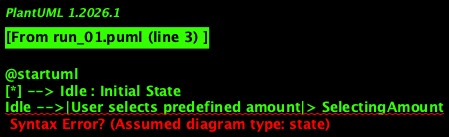

The diagram above was rendered by PlantUML. Its source (embedded in the PNG):
@startuml
[*] --> Idle : Initial State
Idle -->|User selects predefined amount|> SelectingAmount
SelectingAmount -->|User inputs custom amount option|> InputtingCustomAmount
SelectingAmount -->|User cancels transaction|> Cancelled
InputtingCustomAmount -->|User cancels transaction|> Cancelled
InputtingCustomAmount -->|Invalid custom withdrawal amount|> Idle : Error Handling (Not Specified)
Idle -->|User initiates transaction|> SelectingAmount

state Idle {
  description: Initial State
}

state SelectingAmount {
  description: User selects predefined amount
}

state InputtingCustomAmount {
  description: User inputs custom withdrawal amount
}

state Cancelled {
  description: Transaction cancelled
}

@enduml